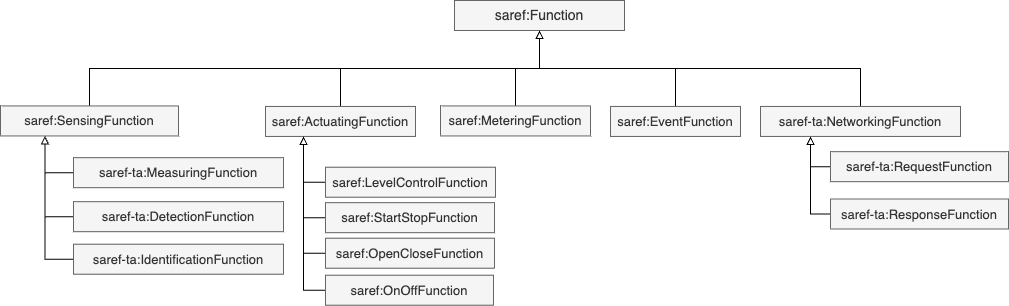

The diagram above was exported from draw.io. Its source (the exported page's mxGraphModel, read from the mxfile embedded in the PNG):
<mxGraphModel dx="3666" dy="3062" grid="1" gridSize="10" guides="1" tooltips="1" connect="1" arrows="1" fold="1" page="1" pageScale="1" pageWidth="827" pageHeight="1169" math="0" shadow="0">
  <root>
    <mxCell id="0" />
    <mxCell id="1" parent="0" />
    <mxCell id="s2duyRacE3ndfsNa2oFB-1" style="edgeStyle=orthogonalEdgeStyle;rounded=0;orthogonalLoop=1;jettySize=auto;html=1;exitX=0.5;exitY=0;exitDx=0;exitDy=0;entryX=0.5;entryY=1;entryDx=0;entryDy=0;labelBorderColor=none;strokeColor=#000000;endArrow=block;endFill=0;" parent="1" source="s2duyRacE3ndfsNa2oFB-2" target="s2duyRacE3ndfsNa2oFB-17" edge="1">
      <mxGeometry relative="1" as="geometry">
        <Array as="points">
          <mxPoint x="-2051" y="-1985" />
          <mxPoint x="-1601" y="-1985" />
        </Array>
      </mxGeometry>
    </mxCell>
    <mxCell id="s2duyRacE3ndfsNa2oFB-2" value="saref:SensingFunction" style="rounded=0;whiteSpace=wrap;html=1;strokeWidth=1;strokeColor=#666666;fillColor=#f5f5f5;fontStyle=0;fontSize=13;verticalAlign=middle;fontColor=#333333;labelBorderColor=none;" parent="1" vertex="1">
      <mxGeometry x="-2140" y="-1947.56" width="178" height="30" as="geometry" />
    </mxCell>
    <mxCell id="s2duyRacE3ndfsNa2oFB-3" style="edgeStyle=orthogonalEdgeStyle;rounded=0;orthogonalLoop=1;jettySize=auto;html=1;exitX=0.5;exitY=0;exitDx=0;exitDy=0;entryX=0.5;entryY=1;entryDx=0;entryDy=0;labelBorderColor=none;endArrow=block;endFill=0;" parent="1" source="s2duyRacE3ndfsNa2oFB-4" target="s2duyRacE3ndfsNa2oFB-17" edge="1">
      <mxGeometry relative="1" as="geometry" />
    </mxCell>
    <mxCell id="s2duyRacE3ndfsNa2oFB-4" value="saref:EventFunction" style="rounded=0;whiteSpace=wrap;html=1;strokeWidth=1;strokeColor=#666666;fillColor=#f5f5f5;fontStyle=0;fontSize=13;verticalAlign=middle;fontColor=#333333;labelBorderColor=none;" parent="1" vertex="1">
      <mxGeometry x="-1530" y="-1947.06" width="130" height="30" as="geometry" />
    </mxCell>
    <mxCell id="s2duyRacE3ndfsNa2oFB-5" style="edgeStyle=orthogonalEdgeStyle;rounded=0;orthogonalLoop=1;jettySize=auto;html=1;exitX=0.5;exitY=0;exitDx=0;exitDy=0;entryX=0.5;entryY=1;entryDx=0;entryDy=0;labelBorderColor=none;strokeColor=#000000;endArrow=block;endFill=0;" parent="1" source="s2duyRacE3ndfsNa2oFB-6" target="s2duyRacE3ndfsNa2oFB-17" edge="1">
      <mxGeometry relative="1" as="geometry">
        <Array as="points">
          <mxPoint x="-1625" y="-1985" />
          <mxPoint x="-1601" y="-1985" />
        </Array>
      </mxGeometry>
    </mxCell>
    <mxCell id="s2duyRacE3ndfsNa2oFB-6" value="saref:MeteringFunction" style="rounded=0;whiteSpace=wrap;html=1;strokeWidth=1;strokeColor=#666666;fillColor=#f5f5f5;fontStyle=0;fontSize=13;verticalAlign=middle;fontColor=#333333;labelBorderColor=none;" parent="1" vertex="1">
      <mxGeometry x="-1700" y="-1947.56" width="150" height="30" as="geometry" />
    </mxCell>
    <mxCell id="s2duyRacE3ndfsNa2oFB-7" style="edgeStyle=orthogonalEdgeStyle;rounded=0;orthogonalLoop=1;jettySize=auto;html=1;exitX=0.5;exitY=0;exitDx=0;exitDy=0;entryX=0.5;entryY=1;entryDx=0;entryDy=0;labelBorderColor=none;strokeColor=#000000;endArrow=block;endFill=0;" parent="1" source="s2duyRacE3ndfsNa2oFB-8" target="s2duyRacE3ndfsNa2oFB-17" edge="1">
      <mxGeometry relative="1" as="geometry" />
    </mxCell>
    <mxCell id="s2duyRacE3ndfsNa2oFB-8" value="saref:ActuatingFunction" style="rounded=0;whiteSpace=wrap;html=1;strokeWidth=1;strokeColor=#666666;fillColor=#f5f5f5;fontStyle=0;fontSize=13;verticalAlign=middle;fontColor=#333333;labelBorderColor=none;" parent="1" vertex="1">
      <mxGeometry x="-1875" y="-1947.06" width="150" height="30" as="geometry" />
    </mxCell>
    <mxCell id="s2duyRacE3ndfsNa2oFB-9" style="edgeStyle=orthogonalEdgeStyle;rounded=0;orthogonalLoop=1;jettySize=auto;html=1;exitX=0;exitY=0.5;exitDx=0;exitDy=0;entryX=0.25;entryY=1;entryDx=0;entryDy=0;fontColor=default;endArrow=block;endFill=0;labelBorderColor=none;strokeColor=#000000;" parent="1" source="s2duyRacE3ndfsNa2oFB-10" target="s2duyRacE3ndfsNa2oFB-8" edge="1">
      <mxGeometry relative="1" as="geometry">
        <Array as="points">
          <mxPoint x="-1837" y="-1870.81" />
          <mxPoint x="-1837" y="-1916.81" />
        </Array>
      </mxGeometry>
    </mxCell>
    <mxCell id="s2duyRacE3ndfsNa2oFB-10" value="saref:LevelControlFunction" style="rounded=0;whiteSpace=wrap;html=1;strokeWidth=1;strokeColor=#666666;fillColor=#f5f5f5;fontStyle=0;fontSize=13;verticalAlign=middle;fontColor=#333333;labelBorderColor=none;" parent="1" vertex="1">
      <mxGeometry x="-1815" y="-1886.31" width="170" height="30" as="geometry" />
    </mxCell>
    <mxCell id="s2duyRacE3ndfsNa2oFB-11" style="edgeStyle=orthogonalEdgeStyle;rounded=0;orthogonalLoop=1;jettySize=auto;html=1;exitX=0;exitY=0.5;exitDx=0;exitDy=0;entryX=0.25;entryY=1;entryDx=0;entryDy=0;fontColor=default;endArrow=block;endFill=0;labelBorderColor=none;strokeColor=#000000;" parent="1" source="s2duyRacE3ndfsNa2oFB-12" target="s2duyRacE3ndfsNa2oFB-8" edge="1">
      <mxGeometry relative="1" as="geometry">
        <Array as="points">
          <mxPoint x="-1837" y="-1835.81" />
          <mxPoint x="-1837" y="-1916.81" />
        </Array>
      </mxGeometry>
    </mxCell>
    <mxCell id="s2duyRacE3ndfsNa2oFB-12" value="saref:StartStopFunction" style="rounded=0;whiteSpace=wrap;html=1;strokeWidth=1;strokeColor=#666666;fillColor=#f5f5f5;fontStyle=0;fontSize=13;verticalAlign=middle;fontColor=#333333;labelBorderColor=none;" parent="1" vertex="1">
      <mxGeometry x="-1815" y="-1850.81" width="169" height="30" as="geometry" />
    </mxCell>
    <mxCell id="s2duyRacE3ndfsNa2oFB-13" style="edgeStyle=orthogonalEdgeStyle;rounded=0;orthogonalLoop=1;jettySize=auto;html=1;exitX=0;exitY=0.5;exitDx=0;exitDy=0;entryX=0.25;entryY=1;entryDx=0;entryDy=0;fontColor=default;endArrow=block;endFill=0;labelBorderColor=none;strokeColor=#000000;" parent="1" source="s2duyRacE3ndfsNa2oFB-14" target="s2duyRacE3ndfsNa2oFB-8" edge="1">
      <mxGeometry relative="1" as="geometry">
        <Array as="points">
          <mxPoint x="-1837" y="-1799.81" />
          <mxPoint x="-1837" y="-1916.81" />
        </Array>
      </mxGeometry>
    </mxCell>
    <mxCell id="s2duyRacE3ndfsNa2oFB-14" value="saref:OpenCloseFunction" style="rounded=0;whiteSpace=wrap;html=1;strokeWidth=1;strokeColor=#666666;fillColor=#f5f5f5;fontStyle=0;fontSize=13;verticalAlign=middle;fontColor=#333333;labelBorderColor=none;" parent="1" vertex="1">
      <mxGeometry x="-1815" y="-1815.31" width="169" height="30" as="geometry" />
    </mxCell>
    <mxCell id="s2duyRacE3ndfsNa2oFB-15" style="edgeStyle=orthogonalEdgeStyle;rounded=0;orthogonalLoop=1;jettySize=auto;html=1;exitX=0;exitY=0.5;exitDx=0;exitDy=0;entryX=0.25;entryY=1;entryDx=0;entryDy=0;fontColor=default;endArrow=block;endFill=0;labelBorderColor=none;strokeColor=#000000;" parent="1" source="s2duyRacE3ndfsNa2oFB-16" target="s2duyRacE3ndfsNa2oFB-8" edge="1">
      <mxGeometry relative="1" as="geometry">
        <Array as="points">
          <mxPoint x="-1837" y="-1762.81" />
          <mxPoint x="-1837" y="-1916.81" />
        </Array>
      </mxGeometry>
    </mxCell>
    <mxCell id="s2duyRacE3ndfsNa2oFB-16" value="saref:OnOffFunction" style="rounded=0;whiteSpace=wrap;html=1;strokeWidth=1;strokeColor=#666666;fillColor=#f5f5f5;fontStyle=0;fontSize=13;verticalAlign=middle;fontColor=#333333;labelBorderColor=none;" parent="1" vertex="1">
      <mxGeometry x="-1815" y="-1778.31" width="168" height="30" as="geometry" />
    </mxCell>
    <mxCell id="s2duyRacE3ndfsNa2oFB-17" value="saref:Function" style="rounded=0;whiteSpace=wrap;html=1;fontSize=14;labelBorderColor=none;fillColor=#f5f5f5;fontColor=#333333;strokeColor=#666666;" parent="1" vertex="1">
      <mxGeometry x="-1686" y="-2053" width="170" height="30" as="geometry" />
    </mxCell>
    <mxCell id="fS28sp6KN3wZoZ_jYffA-4" style="edgeStyle=orthogonalEdgeStyle;rounded=0;orthogonalLoop=1;jettySize=auto;html=1;exitX=0;exitY=0.5;exitDx=0;exitDy=0;entryX=0.25;entryY=1;entryDx=0;entryDy=0;endArrow=block;endFill=0;" edge="1" parent="1" source="s2duyRacE3ndfsNa2oFB-19" target="s2duyRacE3ndfsNa2oFB-23">
      <mxGeometry relative="1" as="geometry" />
    </mxCell>
    <mxCell id="s2duyRacE3ndfsNa2oFB-19" value="saref-ta:RequestFunction" style="rounded=0;whiteSpace=wrap;html=1;strokeWidth=1;strokeColor=#666666;fillColor=#f5f5f5;fontStyle=0;fontSize=13;verticalAlign=middle;fontColor=#333333;labelBorderColor=none;" parent="1" vertex="1">
      <mxGeometry x="-1310" y="-1901.81" width="178" height="30" as="geometry" />
    </mxCell>
    <mxCell id="s2duyRacE3ndfsNa2oFB-20" style="edgeStyle=orthogonalEdgeStyle;rounded=0;orthogonalLoop=1;jettySize=auto;html=1;exitX=0;exitY=0.5;exitDx=0;exitDy=0;entryX=0.25;entryY=1;entryDx=0;entryDy=0;strokeColor=#000000;fontSize=12;fontColor=#000000;endArrow=block;endFill=0;" parent="1" source="s2duyRacE3ndfsNa2oFB-21" target="s2duyRacE3ndfsNa2oFB-23" edge="1">
      <mxGeometry relative="1" as="geometry">
        <mxPoint x="-1272.25" y="-1846.56" as="targetPoint" />
      </mxGeometry>
    </mxCell>
    <mxCell id="s2duyRacE3ndfsNa2oFB-21" value="saref-ta:ResponseFunction" style="rounded=0;whiteSpace=wrap;html=1;strokeWidth=1;strokeColor=#666666;fillColor=#f5f5f5;fontStyle=0;fontSize=13;verticalAlign=middle;fontColor=#333333;labelBorderColor=none;" parent="1" vertex="1">
      <mxGeometry x="-1310" y="-1854.5" width="178" height="30" as="geometry" />
    </mxCell>
    <mxCell id="s2duyRacE3ndfsNa2oFB-22" style="edgeStyle=orthogonalEdgeStyle;rounded=0;orthogonalLoop=1;jettySize=auto;html=1;exitX=0.5;exitY=0;exitDx=0;exitDy=0;entryX=0.5;entryY=1;entryDx=0;entryDy=0;strokeColor=#000000;fontSize=12;fontColor=#000000;endArrow=block;endFill=0;" parent="1" source="s2duyRacE3ndfsNa2oFB-23" target="s2duyRacE3ndfsNa2oFB-17" edge="1">
      <mxGeometry relative="1" as="geometry" />
    </mxCell>
    <mxCell id="s2duyRacE3ndfsNa2oFB-23" value="saref-ta:NetworkingFunction" style="rounded=0;whiteSpace=wrap;html=1;strokeWidth=1;strokeColor=#666666;fillColor=#f5f5f5;fontStyle=0;fontSize=13;verticalAlign=middle;fontColor=#333333;" parent="1" vertex="1">
      <mxGeometry x="-1380" y="-1947.06" width="200" height="30" as="geometry" />
    </mxCell>
    <mxCell id="fS28sp6KN3wZoZ_jYffA-2" style="edgeStyle=orthogonalEdgeStyle;rounded=0;orthogonalLoop=1;jettySize=auto;html=1;exitX=0;exitY=0.5;exitDx=0;exitDy=0;entryX=0.25;entryY=1;entryDx=0;entryDy=0;endArrow=block;endFill=0;" edge="1" parent="1" source="Tjg0z9XYaXD1B62ZY0JV-1" target="s2duyRacE3ndfsNa2oFB-2">
      <mxGeometry relative="1" as="geometry" />
    </mxCell>
    <mxCell id="Tjg0z9XYaXD1B62ZY0JV-1" value="saref-ta:DetectionFunction" style="rounded=0;whiteSpace=wrap;html=1;strokeWidth=1;strokeColor=#666666;fillColor=#f5f5f5;fontStyle=0;fontSize=13;verticalAlign=middle;fontColor=#333333;labelBorderColor=none;" parent="1" vertex="1">
      <mxGeometry x="-2067" y="-1851.81" width="210" height="30" as="geometry" />
    </mxCell>
    <mxCell id="Tjg0z9XYaXD1B62ZY0JV-26" style="edgeStyle=orthogonalEdgeStyle;rounded=0;orthogonalLoop=1;jettySize=auto;html=1;exitX=0;exitY=0.5;exitDx=0;exitDy=0;entryX=0.25;entryY=1;entryDx=0;entryDy=0;strokeColor=#000000;fontSize=12;fontColor=#000000;endArrow=block;endFill=0;" parent="1" source="Tjg0z9XYaXD1B62ZY0JV-2" target="s2duyRacE3ndfsNa2oFB-2" edge="1">
      <mxGeometry relative="1" as="geometry" />
    </mxCell>
    <mxCell id="Tjg0z9XYaXD1B62ZY0JV-2" value="saref-ta:MeasuringFunction" style="rounded=0;whiteSpace=wrap;html=1;strokeWidth=1;strokeColor=#666666;fillColor=#f5f5f5;fontStyle=0;fontSize=13;verticalAlign=middle;fontColor=#333333;labelBorderColor=none;" parent="1" vertex="1">
      <mxGeometry x="-2067" y="-1895.81" width="210" height="30" as="geometry" />
    </mxCell>
    <mxCell id="fS28sp6KN3wZoZ_jYffA-3" style="edgeStyle=orthogonalEdgeStyle;rounded=0;orthogonalLoop=1;jettySize=auto;html=1;exitX=0;exitY=0.5;exitDx=0;exitDy=0;entryX=0.25;entryY=1;entryDx=0;entryDy=0;endArrow=block;endFill=0;" edge="1" parent="1" source="fS28sp6KN3wZoZ_jYffA-1" target="s2duyRacE3ndfsNa2oFB-2">
      <mxGeometry relative="1" as="geometry" />
    </mxCell>
    <mxCell id="fS28sp6KN3wZoZ_jYffA-1" value="saref-ta:IdentificationFunction" style="rounded=0;whiteSpace=wrap;html=1;strokeWidth=1;strokeColor=#666666;fillColor=#f5f5f5;fontStyle=0;fontSize=13;verticalAlign=middle;fontColor=#333333;labelBorderColor=none;" vertex="1" parent="1">
      <mxGeometry x="-2067" y="-1809.31" width="210" height="30" as="geometry" />
    </mxCell>
  </root>
</mxGraphModel>